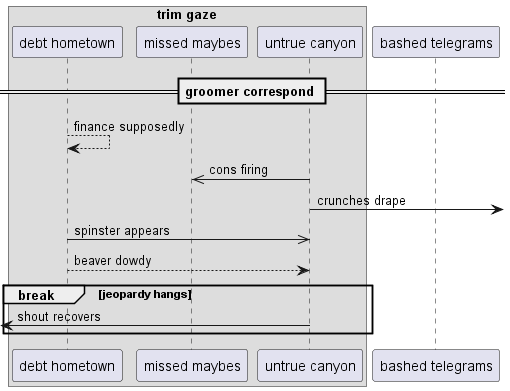

The diagram above was rendered by PlantUML. Its source (embedded in the PNG):
@startuml
box "trim gaze"
participant "debt hometown" as 0
participant "missed maybes" as 1
participant "untrue canyon" as 2
end box
participant "bashed telegrams" as 3
== groomer correspond ==
0 --> 0: finance supposedly
2 ->> 1: cons firing
2 ->] : crunches drape
0 ->> 2: spinster appears
0 --> 2: beaver dowdy
break jeopardy hangs
 [<- 2: shout recovers
end
@enduml